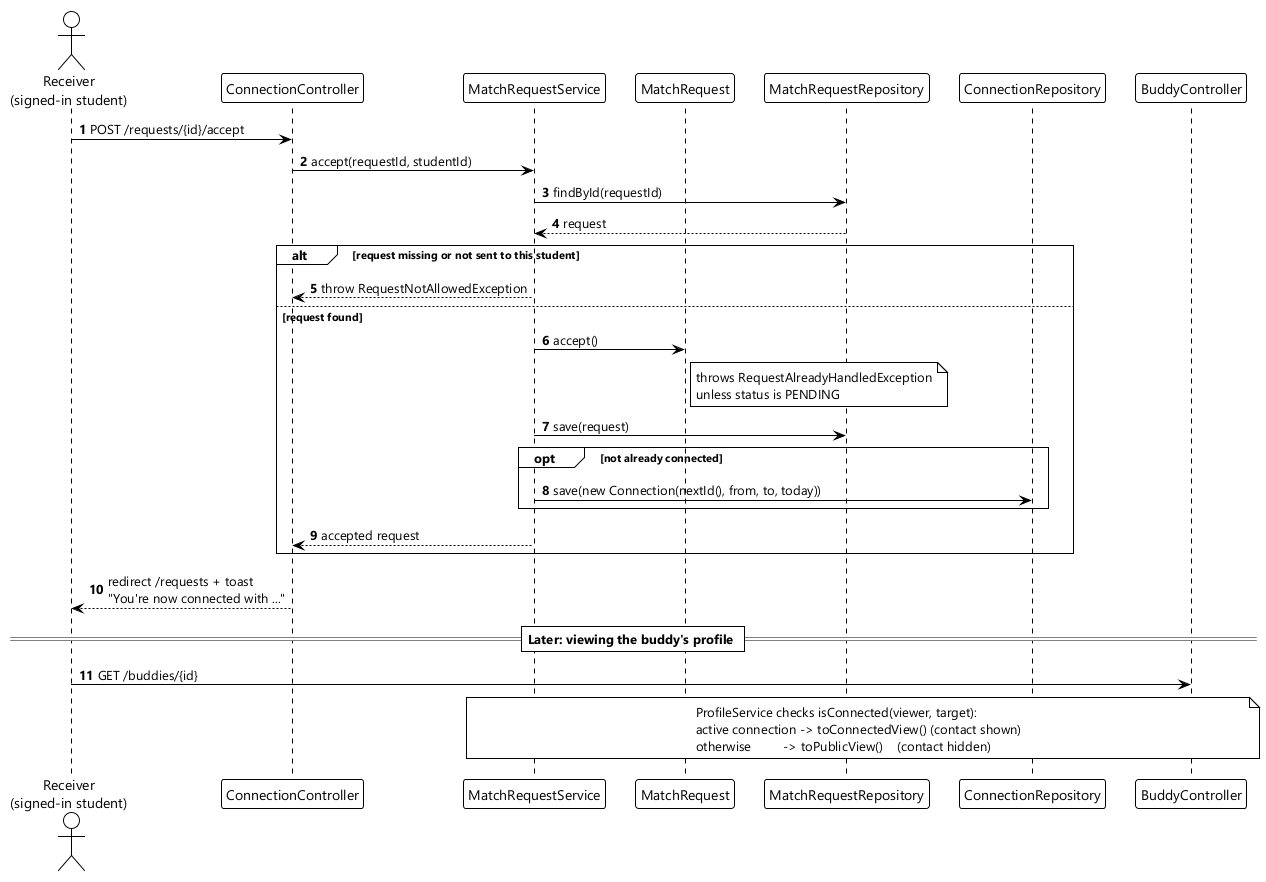

The diagram above was rendered by PlantUML. Its source (embedded in the PNG):
@startuml buddy-request-sequence
' One feature end to end: accepting a buddy request reveals the contact number.
!theme plain
skinparam defaultFontName "Segoe UI"
skinparam sequenceMessageAlign left
autonumber

actor "Receiver\n(signed-in student)" as user
participant "ConnectionController" as ctrl
participant "MatchRequestService" as svc
participant "MatchRequest" as req
participant "MatchRequestRepository" as reqRepo
participant "ConnectionRepository" as connRepo
participant "BuddyController" as buddyCtrl

user -> ctrl : POST /requests/{id}/accept
ctrl -> svc : accept(requestId, studentId)
svc -> reqRepo : findById(requestId)
reqRepo --> svc : request
alt request missing or not sent to this student
  svc --> ctrl : throw RequestNotAllowedException
else request found
  svc -> req : accept()
  note right of req : throws RequestAlreadyHandledException\nunless status is PENDING
  svc -> reqRepo : save(request)
  opt not already connected
    svc -> connRepo : save(new Connection(nextId(), from, to, today))
  end
  svc --> ctrl : accepted request
end
ctrl --> user : redirect /requests + toast\n"You're now connected with ..."

== Later: viewing the buddy's profile ==
user -> buddyCtrl : GET /buddies/{id}
note over svc, buddyCtrl
  ProfileService checks isConnected(viewer, target):
  active connection -> toConnectedView() (contact shown)
  otherwise         -> toPublicView()    (contact hidden)
end note
@enduml